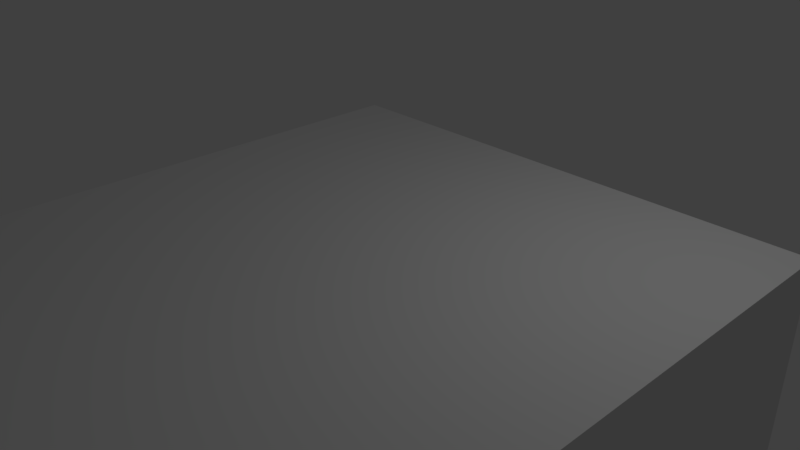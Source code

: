 # Source: storage_room.blend  (saved by Blender 2.79.0; exported with 4.5.12 LTS)
import bpy
from mathutils import Matrix  # noqa: F401  (used for matrix-valued properties, if any)

bpy.ops.wm.read_factory_settings(use_empty=True)
scene = bpy.context.scene
scene.name = 'Scene'

# ---- collections
col_collection_1 = bpy.data.collections.new('Collection 1'); scene.collection.children.link(col_collection_1)

# ---- world
world_world = bpy.data.worlds.new('World'); scene.world = world_world
world_world.color = (0.05088, 0.05088, 0.05088)
world_world.use_sun_shadow = False
world_world.sun_shadow_jitter_overblur = 0.0
world_world.cycles.sampling_method = 'MANUAL'

# ---- cameras
cam_camera = bpy.data.cameras.new('Camera')
cam_camera.clip_end = 100.0
cam_camera.lens = 35.0
cam_camera.sensor_width = 32.0
cam_camera.sensor_height = 18.0
cam_camera.ortho_scale = 7.314
cam_camera.dof.focus_distance = 0.0
cam_camera.dof.aperture_fstop = 128.0

# ---- lights
light_lamp = bpy.data.lights.new('Lamp', 'POINT')
light_lamp.transmission_factor = 0.0
light_lamp.cutoff_distance = 30.0
light_lamp.energy = 100.0
light_lamp.shadow_buffer_clip_start = 1.001
light_lamp.shadow_soft_size = 0.1
light_lamp.shadow_maximum_resolution = 0.006
light_lamp.use_absolute_resolution = True

# ---- meshes
me_plane_001 = bpy.data.meshes.new('Plane.001')
me_plane_001.from_pydata([(2.03, 2.348, 2.203), (2.03, 2.348, 0.307), (2.03, 2.583, 0.307), (2.03, 2.583, 2.203), (2.03, -1.864, 2.203), (2.03, 0.03212, 2.203), (2.03, -4.329, -5.397), (2.03, -4.329, 2.203), (2.03, 2.348, -5.397)], [], [(0, 3, 2, 1), (1, 8, 6, 7, 4, 5, 0)])
_uv = me_plane_001.uv_layers.new(name='UVMap')
_uv.uv.foreach_set('vector', [0.01731, 0.5, 1.754e-08, 0.5, 0.0, 0.3752, 0.01731, 0.3752, 0.01731, 0.3752, 0.01731, 6.274e-08, 0.5087, 0.0, 0.5087, 0.5, 0.3273, 0.5, 0.1877, 0.5, 0.01731, 0.5])
me_plane_001.use_remesh_preserve_volume = False
me_plane_001.use_remesh_preserve_attributes = False
me_plane_001.use_mirror_vertex_groups = False
me_plane_001.use_paint_bone_selection = False
me_plane_001.use_paint_mask = True
me_plane_001.update()
me_plane_000 = bpy.data.meshes.new('Plane.000')
me_plane_000.from_pydata([(-0.4005, 2.348, 2.203), (2.03, 2.348, 2.203), (-0.4005, 2.348, 0.307), (2.03, 2.348, 0.307), (-0.4005, 2.583, 0.307), (2.03, 2.583, 0.307), (-0.4005, 2.583, 2.203), (2.03, 2.583, 2.203), (-0.4005, -1.864, 2.203), (2.03, -1.864, 2.203), (-0.4005, 0.03212, 2.203), (2.03, 0.03212, 2.203), (-0.4005, -4.329, -5.397), (2.03, -4.329, -5.397), (2.03, -4.329, 2.203), (-0.4005, -4.329, 2.203), (-0.4005, 2.348, -5.397), (2.03, 2.348, -5.397), (-0.8201, 2.348, 2.203), (-0.8201, 2.348, 0.307), (-0.8201, -1.864, 2.203), (-0.8201, 0.03212, 2.203), (-0.8201, -4.329, -5.397), (-0.8201, -4.329, 2.203), (-0.8201, 2.348, -5.397)], [], [(3, 5, 4, 2), (0, 2, 4, 6), (1, 0, 6, 7), (15, 14, 13, 12), (8, 9, 14, 15), (0, 1, 11, 10), (12, 13, 17, 16), (3, 2, 16, 17), (16, 2, 19, 24), (10, 8, 20, 21), (12, 16, 24, 22), (2, 0, 18, 19), (15, 12, 22, 23), (0, 10, 21, 18), (8, 15, 23, 20), (18, 21, 20, 23, 22, 24, 19)])
_uv = me_plane_000.uv_layers.new(name='UVMap')
_uv.uv.foreach_set('vector', [0.8563, 0.6599, 0.839, 0.6599, 0.839, 0.5, 0.8563, 0.5, 0.8736, 0.5, 0.8736, 0.6248, 0.8563, 0.6248, 0.8563, 0.5, 0.6292, 0.5155, 0.4504, 0.5155, 0.4504, 0.5, 0.6292, 0.5, 0.3886, 1.0, 0.2097, 1.0, 0.2097, 0.5, 0.3886, 0.5, 0.4504, 0.7926, 0.6292, 0.7926, 0.6292, 0.9547, 0.4504, 0.9547, 0.4504, 0.5155, 0.6292, 0.5155, 0.6292, 0.6678, 0.4504, 0.6678, 0.8081, 0.9393, 0.6292, 0.9393, 0.6292, 0.5, 0.8081, 0.5, 0.0, 0.6248, 0.1789, 0.6248, 0.1789, 1.0, 3.509e-08, 1.0, 0.1789, 1.0, 0.1789, 0.6248, 0.2097, 0.6248, 0.2097, 1.0, 0.4504, 0.6678, 0.4504, 0.7926, 0.4195, 0.7926, 0.4195, 0.6678, 0.8081, 0.9393, 0.8081, 0.5, 0.839, 0.5, 0.839, 0.9393, 0.1789, 0.6248, 0.1789, 0.5, 0.2097, 0.5, 0.2097, 0.6248, 0.3886, 1.0, 0.3886, 0.5, 0.4195, 0.5, 0.4195, 1.0, 0.4504, 0.5155, 0.4504, 0.6678, 0.4195, 0.6678, 0.4195, 0.5155, 0.4504, 0.7926, 0.4504, 0.9547, 0.4195, 0.9547, 0.4195, 0.7926, 1.0, 0.5, 0.8296, 0.5, 0.69, 0.5, 0.5087, 0.5, 0.5087, 3.137e-08, 1.0, 0.0, 1.0, 0.3752])
me_plane_000.use_remesh_preserve_volume = False
me_plane_000.use_remesh_preserve_attributes = False
me_plane_000.use_mirror_vertex_groups = False
me_plane_000.use_paint_bone_selection = False
me_plane_000.use_paint_mask = True
me_plane_000.update()

# ---- objects
ob_plane_001 = bpy.data.objects.new('Plane.001', me_plane_001)
ob_lamp = bpy.data.objects.new('Lamp', light_lamp)
ob_camera = bpy.data.objects.new('Camera', cam_camera)
ob_plane_000 = bpy.data.objects.new('Plane.000', me_plane_000)

# ---- transforms, parenting, visibility, modifiers, constraints
ob_plane_001.location = (0.0, 0.0, 0.0)
ob_plane_001.rotation_euler = (-1.571, 1.571, 0.0)
ob_plane_001.scale = (1.05, 1.05, 1.05)
ob_plane_001.lineart.crease_threshold = 0.0
ob_lamp.location = (4.076, 1.005, 5.904)
ob_lamp.rotation_euler = (0.6503, 0.05522, 1.866)
ob_lamp.lock_rotations_4d = False
ob_lamp.empty_display_type = 'ARROWS'
ob_lamp.color = (0.0, 0.0, 0.0, 0.0)
ob_lamp.lineart.crease_threshold = 0.0
ob_camera.location = (7.481, -6.508, 5.344)
ob_camera.rotation_euler = (1.109, 0.0, 0.8149)
ob_camera.lock_rotations_4d = False
ob_camera.empty_display_type = 'ARROWS'
ob_camera.color = (0.0, 0.0, 0.0, 0.0)
ob_camera.display_type = 'WIRE'
ob_camera.lineart.crease_threshold = 0.0
ob_plane_000.location = (0.0, 0.0, 0.0)
ob_plane_000.rotation_euler = (-1.571, 1.571, 0.0)
ob_plane_000.scale = (1.05, 1.05, 1.05)
ob_plane_000.lineart.crease_threshold = 0.0

# ---- collection membership
col_collection_1.objects.link(ob_plane_001)
col_collection_1.objects.link(ob_lamp)
col_collection_1.objects.link(ob_camera)
col_collection_1.objects.link(ob_plane_000)

# ---- scene / render settings (as saved in the file)
scene.camera = ob_camera
scene.frame_start = 1; scene.frame_end = 250; scene.frame_set(1)
scene.render.engine = 'BLENDER_EEVEE_NEXT'
scene.render.resolution_percentage = 50
scene.render.dither_intensity = 0.0
scene.cycles.use_denoising = False
scene.cycles.samples = 128
scene.cycles.sampling_pattern = 'TABULATED_SOBOL'
scene.cycles.light_sampling_threshold = 0.0
scene.cycles.use_adaptive_sampling = False
scene.cycles.use_light_tree = False
scene.cycles.blur_glossy = 0.0
scene.cycles.sample_clamp_indirect = 0.0
scene.view_settings.view_transform = 'Standard'
bpy.context.view_layer.update()
